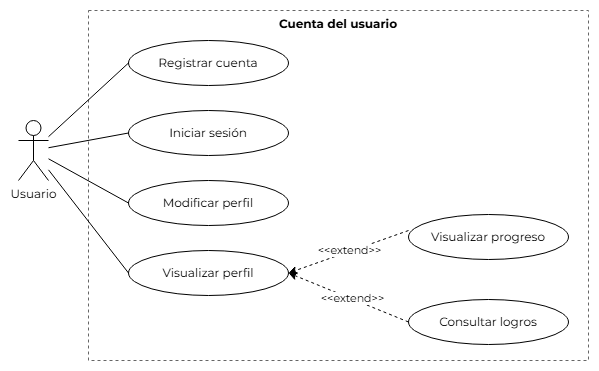

The diagram above was exported from draw.io. Its source (the exported page's mxGraphModel, read from the mxfile embedded in the PNG):
<mxGraphModel dx="1413" dy="757" grid="1" gridSize="10" guides="1" tooltips="1" connect="1" arrows="1" fold="1" page="1" pageScale="1" pageWidth="1100" pageHeight="850" math="0" shadow="0">
  <root>
    <mxCell id="0" />
    <mxCell id="1" parent="0" />
    <mxCell id="7_lkmiJBpFrx31iJVabT-1" parent="1" style="shape=rect;whiteSpace=wrap;html=1;verticalAlign=top;fontStyle=1;fillColor=none;strokeColor=#666666;dashed=1;align=center;" value="&lt;font face=&quot;Montserrat&quot; data-font-src=&quot;https://fonts.googleapis.com/css2?family=Montserrat:ital,wght@0,100..900;1,100..900&amp;amp;display=swap&quot;&gt;Cuenta del usuario&lt;/font&gt;" vertex="1">
      <mxGeometry height="350" width="500" x="360" y="250" as="geometry" />
    </mxCell>
    <mxCell id="7_lkmiJBpFrx31iJVabT-2" parent="1" style="shape=umlActor;verticalLabelPosition=bottom;verticalAlign=top;html=1;outlineConnect=0;fontFamily=Montserrat;fontSource=https%3A%2F%2Ffonts.googleapis.com%2Fcss2%3Ffamily%3DMontserrat%3Aital%2Cwght%400%2C100..900%3B1%2C100..900%26display%3Dswap;" value="Usuario" vertex="1">
      <mxGeometry height="60" width="30" x="290" y="360" as="geometry" />
    </mxCell>
    <mxCell id="7_lkmiJBpFrx31iJVabT-3" parent="1" style="ellipse;whiteSpace=wrap;html=1;fontFamily=Montserrat;fontSource=https%3A%2F%2Ffonts.googleapis.com%2Fcss2%3Ffamily%3DMontserrat%3Aital%2Cwght%400%2C100..900%3B1%2C100..900%26display%3Dswap;" value="Registrar cuenta" vertex="1">
      <mxGeometry height="45" width="160" x="400" y="280" as="geometry" />
    </mxCell>
    <mxCell id="7_lkmiJBpFrx31iJVabT-5" parent="1" style="ellipse;whiteSpace=wrap;html=1;fontFamily=Montserrat;fontSource=https%3A%2F%2Ffonts.googleapis.com%2Fcss2%3Ffamily%3DMontserrat%3Aital%2Cwght%400%2C100..900%3B1%2C100..900%26display%3Dswap;" value="Visualizar progreso" vertex="1">
      <mxGeometry height="45" width="160" x="680" y="454" as="geometry" />
    </mxCell>
    <mxCell id="7_lkmiJBpFrx31iJVabT-24" edge="1" parent="1" source="7_lkmiJBpFrx31iJVabT-6" style="rounded=0;orthogonalLoop=1;jettySize=auto;html=1;exitX=0;exitY=0.5;exitDx=0;exitDy=0;entryX=1;entryY=0.5;entryDx=0;entryDy=0;dashed=1;fontFamily=Montserrat;fontSource=https%3A%2F%2Ffonts.googleapis.com%2Fcss2%3Ffamily%3DMontserrat%3Aital%2Cwght%400%2C100..900%3B1%2C100..900%26display%3Dswap;" target="7_lkmiJBpFrx31iJVabT-21">
      <mxGeometry relative="1" as="geometry">
        <mxPoint x="553" y="550" as="targetPoint" />
      </mxGeometry>
    </mxCell>
    <mxCell id="7_lkmiJBpFrx31iJVabT-32" connectable="0" parent="7_lkmiJBpFrx31iJVabT-24" style="edgeLabel;html=1;align=center;verticalAlign=middle;resizable=0;points=[];rotation=0;fontFamily=Montserrat;fontSource=https%3A%2F%2Ffonts.googleapis.com%2Fcss2%3Ffamily%3DMontserrat%3Aital%2Cwght%400%2C100..900%3B1%2C100..900%26display%3Dswap;" value="&amp;lt;&amp;lt;extend&amp;gt;&amp;gt;" vertex="1">
      <mxGeometry relative="1" x="-0.0587" as="geometry">
        <mxPoint y="-1" as="offset" />
      </mxGeometry>
    </mxCell>
    <mxCell id="7_lkmiJBpFrx31iJVabT-6" parent="1" style="ellipse;whiteSpace=wrap;html=1;fontFamily=Montserrat;fontSource=https%3A%2F%2Ffonts.googleapis.com%2Fcss2%3Ffamily%3DMontserrat%3Aital%2Cwght%400%2C100..900%3B1%2C100..900%26display%3Dswap;" value="Consultar logros" vertex="1">
      <mxGeometry height="45" width="160" x="680" y="539" as="geometry" />
    </mxCell>
    <mxCell id="7_lkmiJBpFrx31iJVabT-8" edge="1" parent="1" source="7_lkmiJBpFrx31iJVabT-2" style="endArrow=none;html=1;entryX=0;entryY=0.5;entryDx=0;entryDy=0;fontFamily=Montserrat;fontSource=https%3A%2F%2Ffonts.googleapis.com%2Fcss2%3Ffamily%3DMontserrat%3Aital%2Cwght%400%2C100..900%3B1%2C100..900%26display%3Dswap;" target="7_lkmiJBpFrx31iJVabT-3">
      <mxGeometry relative="1" as="geometry" />
    </mxCell>
    <mxCell id="7_lkmiJBpFrx31iJVabT-13" parent="1" style="ellipse;whiteSpace=wrap;html=1;fontFamily=Montserrat;fontSource=https%3A%2F%2Ffonts.googleapis.com%2Fcss2%3Ffamily%3DMontserrat%3Aital%2Cwght%400%2C100..900%3B1%2C100..900%26display%3Dswap;" value="Iniciar sesión" vertex="1">
      <mxGeometry height="45" width="160" x="400" y="350" as="geometry" />
    </mxCell>
    <mxCell id="7_lkmiJBpFrx31iJVabT-14" parent="1" style="ellipse;whiteSpace=wrap;html=1;fontFamily=Montserrat;fontSource=https%3A%2F%2Ffonts.googleapis.com%2Fcss2%3Ffamily%3DMontserrat%3Aital%2Cwght%400%2C100..900%3B1%2C100..900%26display%3Dswap;" value="Modificar perfil" vertex="1">
      <mxGeometry height="45" width="160" x="400" y="420" as="geometry" />
    </mxCell>
    <mxCell id="7_lkmiJBpFrx31iJVabT-18" edge="1" parent="1" source="7_lkmiJBpFrx31iJVabT-2" style="endArrow=none;html=1;entryX=0;entryY=0.5;entryDx=0;entryDy=0;fontFamily=Montserrat;fontSource=https%3A%2F%2Ffonts.googleapis.com%2Fcss2%3Ffamily%3DMontserrat%3Aital%2Cwght%400%2C100..900%3B1%2C100..900%26display%3Dswap;" target="7_lkmiJBpFrx31iJVabT-13">
      <mxGeometry relative="1" as="geometry">
        <mxPoint x="183" y="460" as="sourcePoint" />
        <mxPoint x="413" y="553" as="targetPoint" />
      </mxGeometry>
    </mxCell>
    <mxCell id="7_lkmiJBpFrx31iJVabT-20" edge="1" parent="1" source="7_lkmiJBpFrx31iJVabT-2" style="endArrow=none;html=1;entryX=0;entryY=0.5;entryDx=0;entryDy=0;fontFamily=Montserrat;fontSource=https%3A%2F%2Ffonts.googleapis.com%2Fcss2%3Ffamily%3DMontserrat%3Aital%2Cwght%400%2C100..900%3B1%2C100..900%26display%3Dswap;" target="7_lkmiJBpFrx31iJVabT-14">
      <mxGeometry relative="1" as="geometry">
        <mxPoint x="333" y="521" as="sourcePoint" />
        <mxPoint x="543" y="390" as="targetPoint" />
      </mxGeometry>
    </mxCell>
    <mxCell id="7_lkmiJBpFrx31iJVabT-25" edge="1" parent="1" source="7_lkmiJBpFrx31iJVabT-21" style="rounded=0;orthogonalLoop=1;jettySize=auto;html=1;exitX=0;exitY=0.5;exitDx=0;exitDy=0;endArrow=none;endFill=0;" target="7_lkmiJBpFrx31iJVabT-2">
      <mxGeometry relative="1" as="geometry" />
    </mxCell>
    <mxCell id="7xHKGzSpKNRMwAbN3oaz-1" edge="1" parent="1" source="7_lkmiJBpFrx31iJVabT-5" style="rounded=0;orthogonalLoop=1;jettySize=auto;html=1;exitX=0;exitY=0.356;exitDx=0;exitDy=0;dashed=1;fontFamily=Montserrat;fontSource=https%3A%2F%2Ffonts.googleapis.com%2Fcss2%3Ffamily%3DMontserrat%3Aital%2Cwght%400%2C100..900%3B1%2C100..900%26display%3Dswap;exitPerimeter=0;entryX=1;entryY=0.5;entryDx=0;entryDy=0;" target="7_lkmiJBpFrx31iJVabT-21">
      <mxGeometry relative="1" as="geometry">
        <mxPoint x="640" y="390" as="targetPoint" />
      </mxGeometry>
    </mxCell>
    <mxCell id="7xHKGzSpKNRMwAbN3oaz-2" connectable="0" parent="7xHKGzSpKNRMwAbN3oaz-1" style="edgeLabel;html=1;align=center;verticalAlign=middle;resizable=0;points=[];rotation=0;fontFamily=Montserrat;fontSource=https%3A%2F%2Ffonts.googleapis.com%2Fcss2%3Ffamily%3DMontserrat%3Aital%2Cwght%400%2C100..900%3B1%2C100..900%26display%3Dswap;" value="&amp;lt;&amp;lt;extend&amp;gt;&amp;gt;" vertex="1">
      <mxGeometry relative="1" x="-0.13" y="-1" as="geometry">
        <mxPoint x="-7" y="2" as="offset" />
      </mxGeometry>
    </mxCell>
    <mxCell id="7_lkmiJBpFrx31iJVabT-21" parent="1" style="ellipse;whiteSpace=wrap;html=1;fontFamily=Montserrat;fontSource=https%3A%2F%2Ffonts.googleapis.com%2Fcss2%3Ffamily%3DMontserrat%3Aital%2Cwght%400%2C100..900%3B1%2C100..900%26display%3Dswap;" value="Visualizar perfil" vertex="1">
      <mxGeometry height="45" width="160" x="400" y="490" as="geometry" />
    </mxCell>
  </root>
</mxGraphModel>